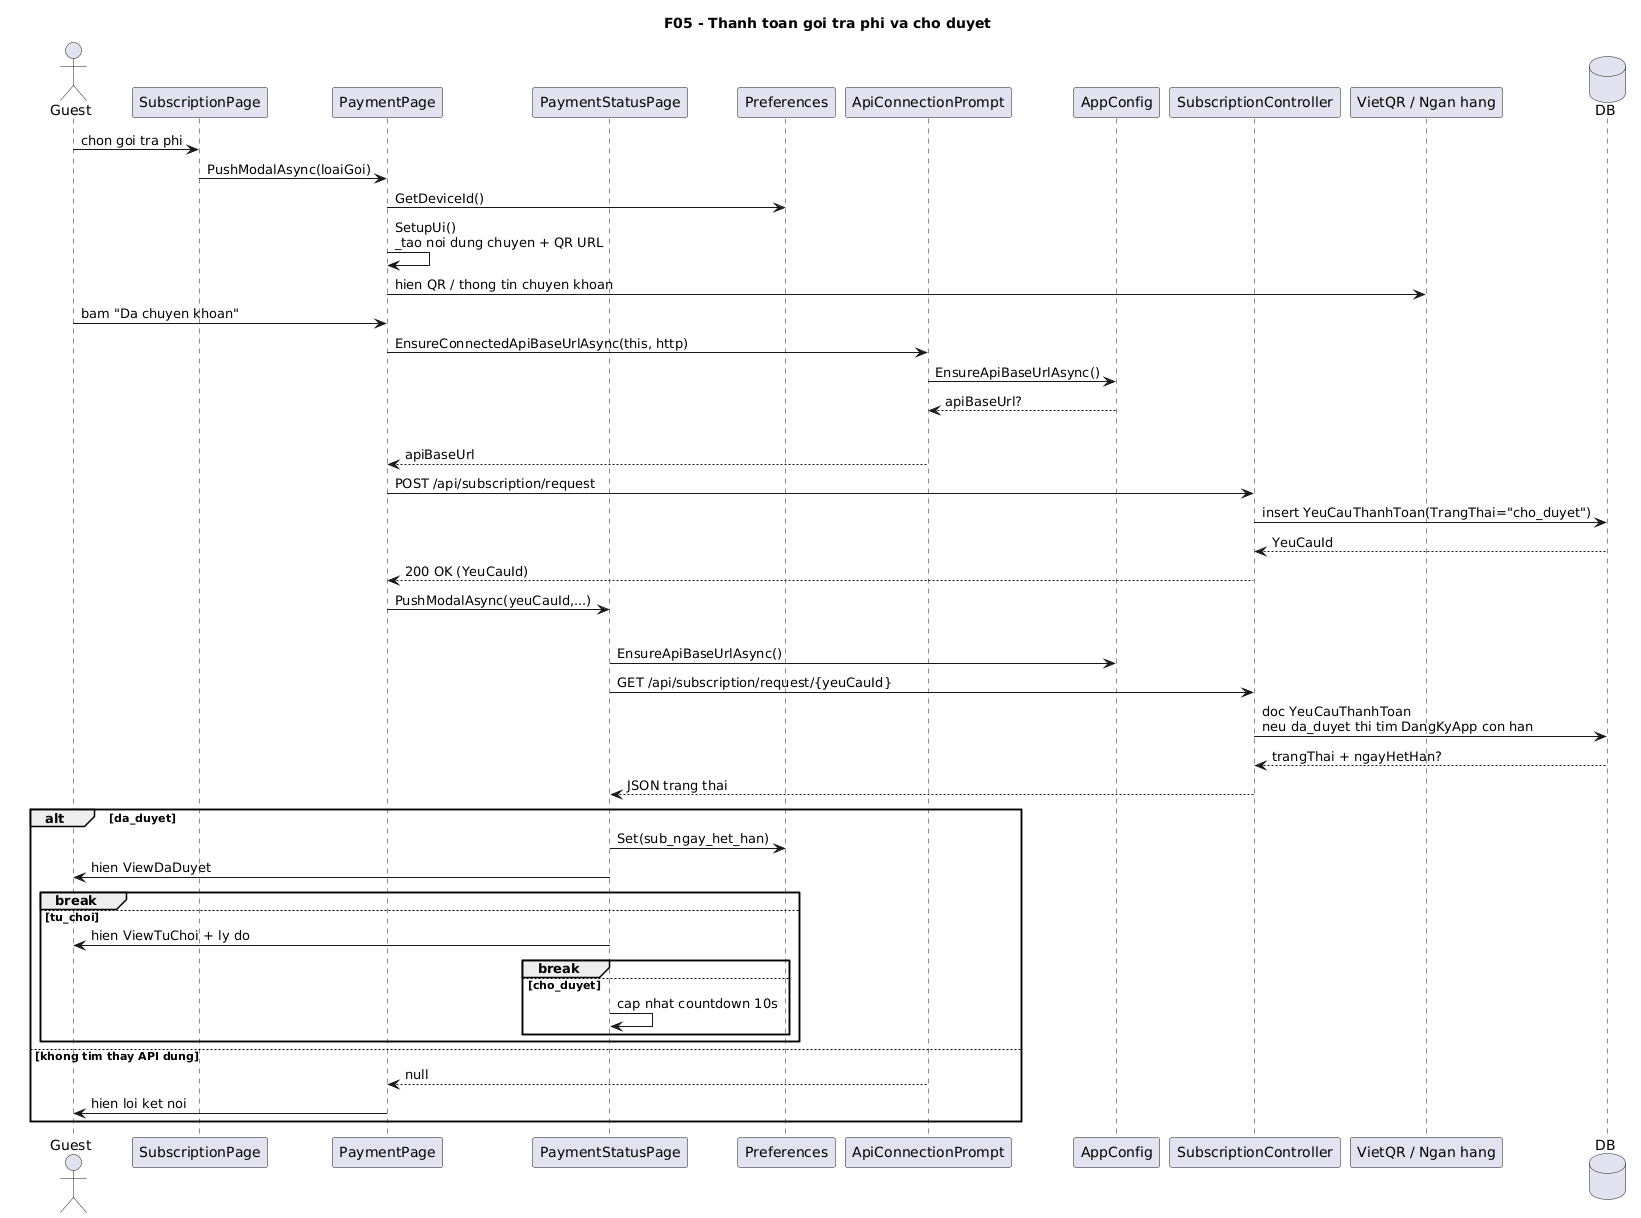

The diagram above was rendered by PlantUML. Its source (embedded in the PNG):
@startuml
' Diagram: F05 - Thanh toan goi tra phi va cho duyet (Sequence)
' Status: WIP
' Baseline: branch master, HEAD a5fde70
' Source:
' - VinhKhanhTourDemo/SubscriptionPage.xaml.cs: OnMuaGoiClicked()
' - VinhKhanhTourDemo/PaymentPage.xaml.cs: SetupUi(), OnDaChuyenKhoanClicked()
' - VinhKhanhTourDemo/ApiConnectionPrompt.cs: EnsureConnectedApiBaseUrlAsync()
' - VinhKhanhTourDemo/PaymentStatusPage.xaml.cs: StartPollingAsync(), PollStatusAsync()
' - VinhKhanhTour.API/Controllers/SubscriptionController.cs: CreateRequest(), GetRequestStatus()
' Note: Da cap nhat theo luong co prompt ket noi API truoc khi tao yeu cau thanh toan; polling giu nguyen.
title F05 - Thanh toan goi tra phi va cho duyet

actor Guest
participant SubscriptionPage
participant PaymentPage
participant PaymentStatusPage
participant Preferences
participant ApiConnectionPrompt
participant AppConfig
participant "SubscriptionController" as SubscriptionController
participant "VietQR / Ngan hang" as Bank
database DB

Guest -> SubscriptionPage: chon goi tra phi
SubscriptionPage -> PaymentPage: PushModalAsync(loaiGoi)
PaymentPage -> Preferences: GetDeviceId()
PaymentPage -> PaymentPage: SetupUi()\n_tao noi dung chuyen + QR URL
PaymentPage -> Bank: hien QR / thong tin chuyen khoan

Guest -> PaymentPage: bam "Da chuyen khoan"
PaymentPage -> ApiConnectionPrompt: EnsureConnectedApiBaseUrlAsync(this, http)
ApiConnectionPrompt -> AppConfig: EnsureApiBaseUrlAsync()
AppConfig --> ApiConnectionPrompt: apiBaseUrl?
alt ket noi API thanh cong
  ApiConnectionPrompt --> PaymentPage: apiBaseUrl
  PaymentPage -> SubscriptionController: POST /api/subscription/request
  SubscriptionController -> DB: insert YeuCauThanhToan(TrangThai="cho_duyet")
  DB --> SubscriptionController: YeuCauId
  SubscriptionController --> PaymentPage: 200 OK (YeuCauId)
  PaymentPage -> PaymentStatusPage: PushModalAsync(yeuCauId,...)

loop moi 10 giay cho den khi co ket qua
  PaymentStatusPage -> AppConfig: EnsureApiBaseUrlAsync()
  PaymentStatusPage -> SubscriptionController: GET /api/subscription/request/{yeuCauId}
  SubscriptionController -> DB: doc YeuCauThanhToan\nneu da_duyet thi tim DangKyApp con han
  DB --> SubscriptionController: trangThai + ngayHetHan?
  SubscriptionController --> PaymentStatusPage: JSON trang thai

  alt da_duyet
    PaymentStatusPage -> Preferences: Set(sub_ngay_het_han)
    PaymentStatusPage -> Guest: hien ViewDaDuyet
    break
  else tu_choi
    PaymentStatusPage -> Guest: hien ViewTuChoi + ly do
    break
  else cho_duyet
    PaymentStatusPage -> PaymentStatusPage: cap nhat countdown 10s
  end
end
else khong tim thay API dung
  ApiConnectionPrompt --> PaymentPage: null
  PaymentPage -> Guest: hien loi ket noi
end
@enduml